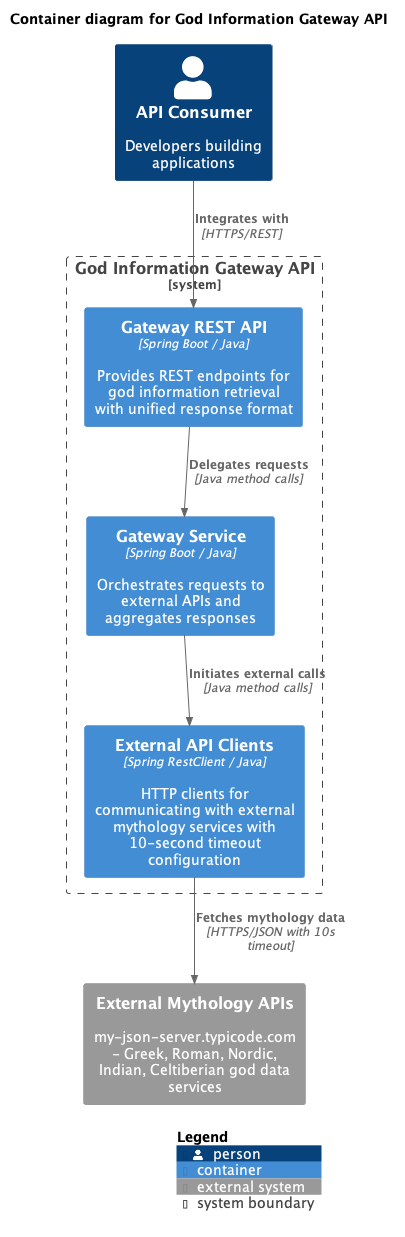

The diagram above was rendered by PlantUML. Its source (embedded in the PNG):
@startuml God Information Gateway API - Container
!include https://raw.githubusercontent.com/plantuml-stdlib/C4-PlantUML/master/C4_Container.puml

title Container diagram for God Information Gateway API

' External Actors
Person(apiConsumer, "API Consumer", "Developers building applications")

' External Systems
System_Ext(externalMythologyApis, "External Mythology APIs", "my-json-server.typicode.com - Greek, Roman, Nordic, Indian, Celtiberian god data services")

' System Boundary
System_Boundary(godGatewaySystem, "God Information Gateway API") {
    Container(gatewayApi, "Gateway REST API", "Spring Boot / Java", "Provides REST endpoints for god information retrieval with unified response format")
    Container(gatewayService, "Gateway Service", "Spring Boot / Java", "Orchestrates requests to external APIs and aggregates responses")
    Container(externalApiClients, "External API Clients", "Spring RestClient / Java", "HTTP clients for communicating with external mythology services with 10-second timeout configuration")
}

' Relationships
Rel(apiConsumer, gatewayApi, "Integrates with", "HTTPS/REST")

Rel(gatewayApi, gatewayService, "Delegates requests", "Java method calls")
Rel(gatewayService, externalApiClients, "Initiates external calls", "Java method calls")

Rel(externalApiClients, externalMythologyApis, "Fetches mythology data", "HTTPS/JSON with 10s timeout")

SHOW_LEGEND()
@enduml